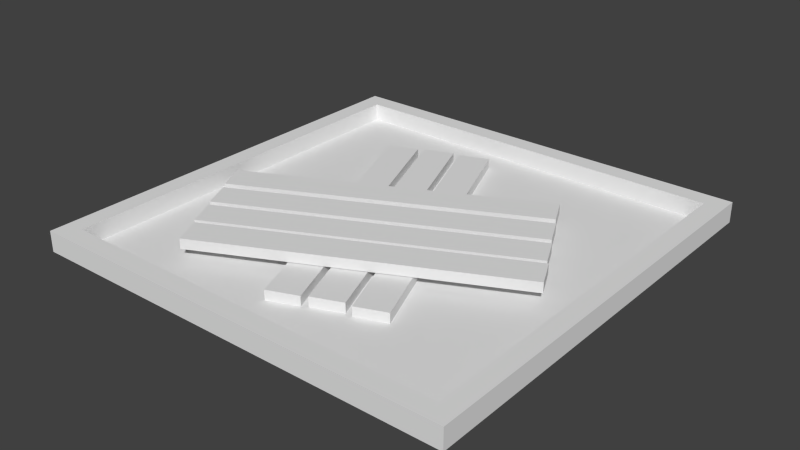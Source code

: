 # Source: UnderConstruction_UrbanCenter.blend  (saved by Blender 2.75.0; exported with 4.5.12 LTS)
import bpy
from mathutils import Matrix  # noqa: F401  (used for matrix-valued properties, if any)

bpy.ops.wm.read_factory_settings(use_empty=True)
scene = bpy.context.scene
scene.name = 'Scene'

# ---- collections
col_collection_1 = bpy.data.collections.new('Collection 1'); scene.collection.children.link(col_collection_1)

# ---- materials (node trees are filled in below, after node groups)
mat_wood_1 = bpy.data.materials.new('Wood_1')
mat_wood_1.alpha_threshold = 0.0
mat_wood_1.use_transparent_shadow = False
mat_wood_1.roughness = 0.5
mat_base___balck = bpy.data.materials.new('Base - Balck')
mat_base___balck.alpha_threshold = 0.0
mat_base___balck.use_transparent_shadow = False
mat_base___balck.roughness = 0.5
mat_base___white = bpy.data.materials.new('Base - White')
mat_base___white.alpha_threshold = 0.0
mat_base___white.use_transparent_shadow = False
mat_base___white.roughness = 0.5

# ---- material node trees

# ---- world
world_world = bpy.data.worlds.new('World'); scene.world = world_world
world_world.color = (0.05088, 0.05088, 0.05088)
world_world.use_sun_shadow = False
world_world.sun_shadow_jitter_overblur = 0.0
world_world.cycles.sampling_method = 'MANUAL'
world_world.cycles.sample_map_resolution = 256

# ---- meshes
me_cube_009 = bpy.data.meshes.new('Cube.009')
me_cube_009.from_pydata([(-3.122, 0.3424, 1.514), (-3.122, 0.5657, 1.514), (-3.427, 0.3424, 0.8844), (-3.427, 0.5657, 0.8844), (3.083, 0.3424, -1.499), (3.083, 0.5657, -1.499), (2.777, 0.3424, -2.129), (2.777, 0.5657, -2.129), (-1.948, 0.3424, 3.73), (-1.948, 0.5657, 3.73), (-2.254, 0.3424, 3.101), (-2.254, 0.5657, 3.101), (4.256, 0.3424, 0.7168), (4.256, 0.5657, 0.7168), (3.951, 0.3424, 0.08734), (3.951, 0.5657, 0.08734), (-2.328, 0.3424, 3.03), (-2.328, 0.5657, 3.03), (-2.634, 0.3424, 2.401), (-2.634, 0.5657, 2.401), (3.876, 0.3424, 0.01666), (3.876, 0.5657, 0.01666), (3.57, 0.3424, -0.6128), (3.57, 0.5657, -0.6128), (-2.715, 0.3424, 2.288), (-2.715, 0.5657, 2.288), (-3.021, 0.3424, 1.659), (-3.021, 0.5657, 1.659), (3.489, 0.3424, -0.7254), (3.489, 0.5657, -0.7254), (3.183, 0.3424, -1.355), (3.183, 0.5657, -1.355), (-0.5931, 0.1019, -3.236), (-0.5931, 0.3252, -3.236), (0.05795, 0.1019, -3.493), (0.05795, 0.3252, -3.493), (1.935, 0.1019, 3.181), (1.935, 0.3252, 3.181), (2.586, 0.1019, 2.924), (2.586, 0.3252, 2.924), (-1.407, 0.1019, -2.992), (-1.407, 0.3252, -2.992), (-0.7557, 0.1019, -3.249), (-0.7557, 0.3252, -3.249), (1.121, 0.1019, 3.425), (1.121, 0.3252, 3.425), (1.772, 0.1019, 3.169), (1.772, 0.3252, 3.169), (-2.174, 0.1019, -2.656), (-2.174, 0.3252, -2.656), (-1.523, 0.1019, -2.913), (-1.523, 0.3252, -2.913), (0.3541, 0.1019, 3.761), (0.3541, 0.3252, 3.761), (1.005, 0.1019, 3.505), (1.005, 0.3252, 3.505), (-4.229, 0.4996, -4.535), (5.349, 0.4996, -4.558), (5.349, 0.0424, -4.558), (-4.229, 0.0424, -4.535), (-4.206, 0.4996, 5.043), (-4.206, 0.0424, 5.043), (-3.805, 0.4996, -4.113), (4.927, 0.4996, -4.134), (4.947, 0.4996, 4.598), (5.372, 0.4996, 5.02), (-3.784, 0.4996, 4.619), (5.372, 0.0424, 5.02), (-3.805, 0.1067, -4.113), (4.927, 0.1067, -4.134), (4.947, 0.1067, 4.598), (-3.784, 0.1067, 4.619)], [], [(1, 3, 2, 0), (3, 7, 6, 2), (7, 5, 4, 6), (5, 1, 0, 4), (0, 2, 6, 4), (5, 7, 3, 1), (9, 11, 10, 8), (11, 15, 14, 10), (15, 13, 12, 14), (13, 9, 8, 12), (8, 10, 14, 12), (13, 15, 11, 9), (17, 19, 18, 16), (19, 23, 22, 18), (23, 21, 20, 22), (21, 17, 16, 20), (16, 18, 22, 20), (21, 23, 19, 17), (25, 27, 26, 24), (27, 31, 30, 26), (31, 29, 28, 30), (29, 25, 24, 28), (24, 26, 30, 28), (29, 31, 27, 25), (33, 35, 34, 32), (35, 39, 38, 34), (39, 37, 36, 38), (37, 33, 32, 36), (32, 34, 38, 36), (37, 39, 35, 33), (41, 43, 42, 40), (43, 47, 46, 42), (47, 45, 44, 46), (45, 41, 40, 44), (40, 42, 46, 44), (45, 47, 43, 41), (49, 51, 50, 48), (51, 55, 54, 50), (55, 53, 52, 54), (53, 49, 48, 52), (48, 50, 54, 52), (53, 55, 51, 49), (56, 57, 58, 59), (60, 56, 59, 61), (56, 62, 63, 64, 65, 57), (56, 60, 65, 64, 66, 62), (57, 65, 67, 58), (59, 58, 67, 61), (65, 60, 61, 67), (63, 62, 68, 69), (64, 63, 69, 70), (68, 71, 70, 69), (62, 66, 71, 68), (66, 64, 70, 71)])
me_cube_009.polygons.foreach_set('material_index', [0, 0, 0, 0, 0, 0, 0, 0, 0, 0, 0, 0, 0, 0, 0, 0, 0, 0, 0, 0, 0, 0, 0, 0, 0, 0, 0, 0, 0, 0, 0, 0, 0, 0, 0, 0, 0, 0, 0, 0, 0, 0, 1, 1, 1, 1, 1, 1, 1, 1, 1, 1, 1, 1])
_uv = me_cube_009.uv_layers.new(name='UVMap')
_uv.uv.foreach_set('vector', [0.6365, 0.3593, 0.9543, 0.3593, 0.9543, 0.04151, 0.6365, 0.04151, 0.3321, 0.3593, 0.6499, 0.3593, 0.6499, 0.04151, 0.3321, 0.04151, 0.6365, 0.3593, 0.3187, 0.3593, 0.3187, 0.04151, 0.6365, 0.04151, 0.3321, 0.3593, 0.01423, 0.3593, 0.01423, 0.04151, 0.3321, 0.04151, 0.3321, 0.6506, 0.3321, 0.9684, 0.6499, 0.9684, 0.6499, 0.6506, 0.3321, 0.6506, 0.3321, 0.9684, 0.01423, 0.9684, 0.01423, 0.6506, 0.6365, 0.3593, 0.9543, 0.3593, 0.9543, 0.04151, 0.6365, 0.04151, 0.3321, 0.3593, 0.6499, 0.3593, 0.6499, 0.04151, 0.3321, 0.04151, 0.6365, 0.3593, 0.3187, 0.3593, 0.3187, 0.04151, 0.6365, 0.04151, 0.3321, 0.3593, 0.01423, 0.3593, 0.01423, 0.04151, 0.3321, 0.04151, 0.3321, 0.6506, 0.3321, 0.9684, 0.6499, 0.9684, 0.6499, 0.6506, 0.3321, 0.6506, 0.3321, 0.9684, 0.01423, 0.9684, 0.01423, 0.6506, 0.6365, 0.3593, 0.9543, 0.3593, 0.9543, 0.04151, 0.6365, 0.04151, 0.3321, 0.3593, 0.6499, 0.3593, 0.6499, 0.04151, 0.3321, 0.04151, 0.6365, 0.3593, 0.3187, 0.3593, 0.3187, 0.04151, 0.6365, 0.04151, 0.3321, 0.3593, 0.01423, 0.3593, 0.01423, 0.04151, 0.3321, 0.04151, 0.3321, 0.6506, 0.3321, 0.9684, 0.6499, 0.9684, 0.6499, 0.6506, 0.3321, 0.6506, 0.3321, 0.9684, 0.01423, 0.9684, 0.01423, 0.6506, 0.6365, 0.3593, 0.9543, 0.3593, 0.9543, 0.04151, 0.6365, 0.04151, 0.3321, 0.3593, 0.6499, 0.3593, 0.6499, 0.04151, 0.3321, 0.04151, 0.6365, 0.3593, 0.3187, 0.3593, 0.3187, 0.04151, 0.6365, 0.04151, 0.3321, 0.3593, 0.01423, 0.3593, 0.01423, 0.04151, 0.3321, 0.04151, 0.3321, 0.6506, 0.3321, 0.9684, 0.6499, 0.9684, 0.6499, 0.6506, 0.3321, 0.6506, 0.3321, 0.9684, 0.01423, 0.9684, 0.01423, 0.6506, 0.6365, 0.3593, 0.9543, 0.3593, 0.9543, 0.04151, 0.6365, 0.04151, 0.3321, 0.3593, 0.6499, 0.3593, 0.6499, 0.04151, 0.3321, 0.04151, 0.6365, 0.3593, 0.3187, 0.3593, 0.3187, 0.04151, 0.6365, 0.04151, 0.3321, 0.3593, 0.01423, 0.3593, 0.01423, 0.04151, 0.3321, 0.04151, 0.3321, 0.6506, 0.3321, 0.9684, 0.6499, 0.9684, 0.6499, 0.6506, 0.3321, 0.6506, 0.3321, 0.9684, 0.01423, 0.9684, 0.01423, 0.6506, 0.6365, 0.3593, 0.9543, 0.3593, 0.9543, 0.04151, 0.6365, 0.04151, 0.3321, 0.3593, 0.6499, 0.3593, 0.6499, 0.04151, 0.3321, 0.04151, 0.6365, 0.3593, 0.3187, 0.3593, 0.3187, 0.04151, 0.6365, 0.04151, 0.3321, 0.3593, 0.01423, 0.3593, 0.01423, 0.04151, 0.3321, 0.04151, 0.3321, 0.6506, 0.3321, 0.9684, 0.6499, 0.9684, 0.6499, 0.6506, 0.3321, 0.6506, 0.3321, 0.9684, 0.01423, 0.9684, 0.01423, 0.6506, 0.6365, 0.3593, 0.9543, 0.3593, 0.9543, 0.04151, 0.6365, 0.04151, 0.3321, 0.3593, 0.6499, 0.3593, 0.6499, 0.04151, 0.3321, 0.04151, 0.6365, 0.3593, 0.3187, 0.3593, 0.3187, 0.04151, 0.6365, 0.04151, 0.3321, 0.3593, 0.01423, 0.3593, 0.01423, 0.04151, 0.3321, 0.04151, 0.3321, 0.6506, 0.3321, 0.9684, 0.6499, 0.9684, 0.6499, 0.6506, 0.3321, 0.6506, 0.3321, 0.9684, 0.01423, 0.9684, 0.01423, 0.6506, 0.0, 0.0, 1.807, 0.0, 1.807, -1.807, 0.0, -1.807, 0.0, 0.0, -1.807, 0.0, -1.807, -1.807, 0.0, -1.807, 0.1379, 0.1379, 0.1699, 0.1699, 0.1699, 0.8301, 0.8301, 0.8301, 0.8621, 0.8621, 0.1379, 0.8621, 0.1379, 0.1379, 0.8621, 0.1379, 0.8621, 0.8621, 0.8301, 0.8301, 0.8301, 0.1699, 0.1699, 0.1699, 0.0, 0.0, 1.807, 0.0, 1.807, -1.807, 0.0, -1.807, 0.0, 0.0, 0.0, 1.807, 1.807, 1.807, 1.807, 0.0, 0.0, 0.0, -1.807, 0.0, -1.807, -1.807, 0.0, -1.807, 1.727, 0.0, 0.07983, 0.0, 0.07983, -1.553, 1.727, -1.553, 1.727, 0.0, 0.07983, 0.0, 0.07983, -1.553, 1.727, -1.553, 0.1699, 0.1699, 0.8301, 0.1699, 0.8301, 0.8301, 0.1699, 0.8301, 0.07983, 0.0, 1.727, 0.0, 1.727, -1.553, 0.07983, -1.553, 0.07983, 0.0, 1.727, 0.0, 1.727, -1.553, 0.07983, -1.553])
me_cube_009.materials.append(mat_wood_1)
me_cube_009.materials.append(mat_base___balck)
me_cube_009.materials.append(mat_base___white)
me_cube_009.use_remesh_preserve_volume = False
me_cube_009.use_remesh_preserve_attributes = False
me_cube_009.use_mirror_vertex_groups = False
me_cube_009.update()

# ---- objects
ob_wood_1_006 = bpy.data.objects.new('Wood_1.006', me_cube_009)

# ---- transforms, parenting, visibility, modifiers, constraints
ob_wood_1_006.location = (0.0, 0.0, 0.0)
ob_wood_1_006.rotation_euler = (1.571, 0.0, 0.0)
ob_wood_1_006.lineart.crease_threshold = 0.0

# ---- collection membership
col_collection_1.objects.link(ob_wood_1_006)

# ---- scene / render settings (as saved in the file)
scene.frame_start = 1; scene.frame_end = 250; scene.frame_set(1)
scene.render.engine = 'BLENDER_EEVEE_NEXT'
scene.render.resolution_percentage = 50
scene.render.dither_intensity = 0.0
scene.cycles.use_denoising = False
scene.cycles.samples = 10
scene.cycles.sampling_pattern = 'TABULATED_SOBOL'
scene.cycles.light_sampling_threshold = 0.0
scene.cycles.use_adaptive_sampling = False
scene.cycles.use_light_tree = False
scene.cycles.blur_glossy = 0.0
scene.cycles.pixel_filter_type = 'GAUSSIAN'
scene.cycles.sample_clamp_indirect = 0.0
scene.view_settings.view_transform = 'Standard'
bpy.context.view_layer.update()

# ---- added for rendering (the .blend has no active camera and no usable light): camera, sun
cam_auto = bpy.data.cameras.new('AutoCamera')
cam_auto.lens = 50.0
cam_auto.sensor_width = 36.0
cam_auto.clip_end = 1000.0
ob_auto_camera = bpy.data.objects.new('AutoCamera', cam_auto)
scene.collection.objects.link(ob_auto_camera)
ob_auto_camera.location = (13.1428, -15.3283, 10.3612)
ob_auto_camera.rotation_euler = (1.09748, -7.21219e-08, 0.694738)
scene.camera = ob_auto_camera
light_auto_sun = bpy.data.lights.new('AutoSun', 'SUN')
light_auto_sun.energy = 3.0
light_auto_sun.angle = 0.0523599
ob_auto_sun = bpy.data.objects.new('AutoSun', light_auto_sun)
scene.collection.objects.link(ob_auto_sun)
ob_auto_sun.rotation_euler = (0.872665, 0.174533, 0.523599)
bpy.context.view_layer.update()
